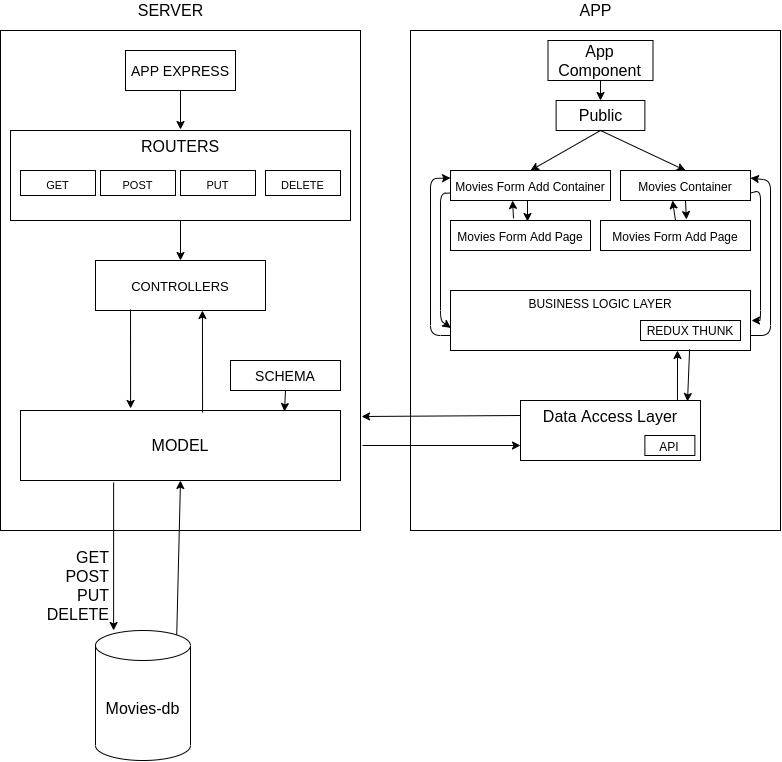

The diagram above was exported from draw.io. Its source (the exported page's mxGraphModel, read from the mxfile embedded in the PNG):
<mxGraphModel dx="1144" dy="645" grid="1" gridSize="10" guides="1" tooltips="1" connect="1" arrows="1" fold="1" page="1" pageScale="1" pageWidth="827" pageHeight="1169" math="0" shadow="0">
  <root>
    <mxCell id="0" />
    <mxCell id="1" parent="0" />
    <mxCell id="7g_FA7V_G8nsd-50A4bW-1" value="" style="rounded=0;whiteSpace=wrap;html=1;" vertex="1" parent="1">
      <mxGeometry x="40" y="40" width="360" height="500" as="geometry" />
    </mxCell>
    <mxCell id="7g_FA7V_G8nsd-50A4bW-2" value="" style="rounded=0;whiteSpace=wrap;html=1;" vertex="1" parent="1">
      <mxGeometry x="450" y="40" width="370" height="500" as="geometry" />
    </mxCell>
    <mxCell id="7g_FA7V_G8nsd-50A4bW-3" value="SERVER" style="text;html=1;align=center;verticalAlign=middle;resizable=0;points=[];autosize=1;fontSize=16;" vertex="1" parent="1">
      <mxGeometry x="170" y="10" width="80" height="20" as="geometry" />
    </mxCell>
    <mxCell id="7g_FA7V_G8nsd-50A4bW-4" value="APP" style="text;html=1;align=center;verticalAlign=middle;resizable=0;points=[];autosize=1;fontSize=16;" vertex="1" parent="1">
      <mxGeometry x="610" y="10" width="50" height="20" as="geometry" />
    </mxCell>
    <mxCell id="7g_FA7V_G8nsd-50A4bW-5" value="App Component" style="rounded=0;whiteSpace=wrap;html=1;fontSize=16;" vertex="1" parent="1">
      <mxGeometry x="587.5" y="50" width="105" height="40" as="geometry" />
    </mxCell>
    <mxCell id="7g_FA7V_G8nsd-50A4bW-6" value="Public" style="rounded=0;whiteSpace=wrap;html=1;fontSize=16;" vertex="1" parent="1">
      <mxGeometry x="595.63" y="110" width="88.75" height="30" as="geometry" />
    </mxCell>
    <mxCell id="7g_FA7V_G8nsd-50A4bW-7" value="" style="endArrow=classic;html=1;fontSize=16;exitX=0.5;exitY=1;exitDx=0;exitDy=0;entryX=0.5;entryY=0;entryDx=0;entryDy=0;" edge="1" parent="1" source="7g_FA7V_G8nsd-50A4bW-5" target="7g_FA7V_G8nsd-50A4bW-6">
      <mxGeometry width="50" height="50" relative="1" as="geometry">
        <mxPoint x="390" y="410" as="sourcePoint" />
        <mxPoint x="440" y="360" as="targetPoint" />
      </mxGeometry>
    </mxCell>
    <mxCell id="7g_FA7V_G8nsd-50A4bW-8" value="&lt;font style=&quot;font-size: 12px&quot;&gt;Movies Form Add Container&lt;/font&gt;" style="rounded=0;whiteSpace=wrap;html=1;fontSize=16;" vertex="1" parent="1">
      <mxGeometry x="490" y="180" width="160" height="30" as="geometry" />
    </mxCell>
    <mxCell id="7g_FA7V_G8nsd-50A4bW-9" value="&lt;font style=&quot;font-size: 12px&quot;&gt;Movies&lt;/font&gt;&lt;font style=&quot;font-size: 12px&quot;&gt;&amp;nbsp;Container&lt;/font&gt;" style="rounded=0;whiteSpace=wrap;html=1;fontSize=16;" vertex="1" parent="1">
      <mxGeometry x="660" y="180" width="130" height="30" as="geometry" />
    </mxCell>
    <mxCell id="7g_FA7V_G8nsd-50A4bW-10" value="" style="endArrow=classic;html=1;fontSize=16;exitX=0.5;exitY=1;exitDx=0;exitDy=0;entryX=0.5;entryY=0;entryDx=0;entryDy=0;" edge="1" parent="1" source="7g_FA7V_G8nsd-50A4bW-6" target="7g_FA7V_G8nsd-50A4bW-8">
      <mxGeometry width="50" height="50" relative="1" as="geometry">
        <mxPoint x="390" y="400" as="sourcePoint" />
        <mxPoint x="440" y="350" as="targetPoint" />
      </mxGeometry>
    </mxCell>
    <mxCell id="7g_FA7V_G8nsd-50A4bW-11" value="" style="endArrow=classic;html=1;fontSize=16;entryX=0.5;entryY=0;entryDx=0;entryDy=0;" edge="1" parent="1" target="7g_FA7V_G8nsd-50A4bW-9">
      <mxGeometry width="50" height="50" relative="1" as="geometry">
        <mxPoint x="640" y="140" as="sourcePoint" />
        <mxPoint x="440" y="350" as="targetPoint" />
      </mxGeometry>
    </mxCell>
    <mxCell id="7g_FA7V_G8nsd-50A4bW-12" value="Movies-db" style="shape=cylinder3;whiteSpace=wrap;html=1;boundedLbl=1;backgroundOutline=1;size=15;fontSize=16;" vertex="1" parent="1">
      <mxGeometry x="135" y="640" width="95" height="130" as="geometry" />
    </mxCell>
    <mxCell id="7g_FA7V_G8nsd-50A4bW-13" value="" style="endArrow=classic;html=1;fontSize=16;exitX=0.291;exitY=1.029;exitDx=0;exitDy=0;exitPerimeter=0;entryX=1.039;entryY=0.909;entryDx=0;entryDy=0;entryPerimeter=0;" edge="1" parent="1" source="7g_FA7V_G8nsd-50A4bW-31" target="7g_FA7V_G8nsd-50A4bW-17">
      <mxGeometry width="50" height="50" relative="1" as="geometry">
        <mxPoint x="390" y="830" as="sourcePoint" />
        <mxPoint x="154" y="830" as="targetPoint" />
      </mxGeometry>
    </mxCell>
    <mxCell id="7g_FA7V_G8nsd-50A4bW-16" value="" style="endArrow=classic;html=1;fontSize=16;exitX=0.855;exitY=0;exitDx=0;exitDy=4.35;exitPerimeter=0;entryX=0.5;entryY=1;entryDx=0;entryDy=0;" edge="1" parent="1" source="7g_FA7V_G8nsd-50A4bW-12" target="7g_FA7V_G8nsd-50A4bW-31">
      <mxGeometry width="50" height="50" relative="1" as="geometry">
        <mxPoint x="390" y="830" as="sourcePoint" />
        <mxPoint x="440" y="780" as="targetPoint" />
      </mxGeometry>
    </mxCell>
    <mxCell id="7g_FA7V_G8nsd-50A4bW-17" value="&lt;p style=&quot;line-height: 120%&quot;&gt;GET&lt;br&gt;POST&lt;br&gt;PUT&lt;br&gt;DELETE&lt;/p&gt;" style="text;html=1;align=right;verticalAlign=middle;resizable=0;points=[];autosize=1;fontSize=16;" vertex="1" parent="1">
      <mxGeometry x="70" y="540" width="80" height="110" as="geometry" />
    </mxCell>
    <mxCell id="7g_FA7V_G8nsd-50A4bW-18" value="&lt;font style=&quot;font-size: 14px&quot;&gt;APP EXPRESS&lt;/font&gt;" style="rounded=0;whiteSpace=wrap;html=1;fontSize=16;align=center;" vertex="1" parent="1">
      <mxGeometry x="165" y="60" width="110" height="40" as="geometry" />
    </mxCell>
    <mxCell id="7g_FA7V_G8nsd-50A4bW-19" value="ROUTERS" style="rounded=0;whiteSpace=wrap;html=1;fontSize=16;align=center;verticalAlign=top;" vertex="1" parent="1">
      <mxGeometry x="50" y="140" width="340" height="90" as="geometry" />
    </mxCell>
    <mxCell id="7g_FA7V_G8nsd-50A4bW-20" value="" style="endArrow=classic;html=1;fontSize=16;exitX=0.5;exitY=1;exitDx=0;exitDy=0;" edge="1" parent="1" source="7g_FA7V_G8nsd-50A4bW-18">
      <mxGeometry width="50" height="50" relative="1" as="geometry">
        <mxPoint x="390" y="300" as="sourcePoint" />
        <mxPoint x="220" y="139" as="targetPoint" />
      </mxGeometry>
    </mxCell>
    <mxCell id="7g_FA7V_G8nsd-50A4bW-21" value="&lt;font style=&quot;font-size: 11px&quot;&gt;GET&lt;/font&gt;" style="rounded=0;whiteSpace=wrap;html=1;fontSize=16;align=center;" vertex="1" parent="1">
      <mxGeometry x="60" y="180" width="75" height="25" as="geometry" />
    </mxCell>
    <mxCell id="7g_FA7V_G8nsd-50A4bW-25" value="&lt;font style=&quot;font-size: 11px&quot;&gt;POST&lt;/font&gt;" style="rounded=0;whiteSpace=wrap;html=1;fontSize=16;align=center;" vertex="1" parent="1">
      <mxGeometry x="140" y="180" width="75" height="25" as="geometry" />
    </mxCell>
    <mxCell id="7g_FA7V_G8nsd-50A4bW-26" value="&lt;font style=&quot;font-size: 11px&quot;&gt;PUT&lt;/font&gt;" style="rounded=0;whiteSpace=wrap;html=1;fontSize=16;align=center;" vertex="1" parent="1">
      <mxGeometry x="220" y="180" width="75" height="25" as="geometry" />
    </mxCell>
    <mxCell id="7g_FA7V_G8nsd-50A4bW-27" value="&lt;font style=&quot;font-size: 11px&quot;&gt;DELETE&lt;/font&gt;" style="rounded=0;whiteSpace=wrap;html=1;fontSize=16;align=center;" vertex="1" parent="1">
      <mxGeometry x="305" y="180" width="75" height="25" as="geometry" />
    </mxCell>
    <mxCell id="7g_FA7V_G8nsd-50A4bW-28" value="&lt;font style=&quot;font-size: 13px&quot;&gt;CONTROLLERS&lt;/font&gt;" style="rounded=0;whiteSpace=wrap;html=1;fontSize=16;align=center;" vertex="1" parent="1">
      <mxGeometry x="135" y="270" width="170" height="50" as="geometry" />
    </mxCell>
    <mxCell id="7g_FA7V_G8nsd-50A4bW-29" value="" style="endArrow=classic;html=1;fontSize=16;exitX=0.5;exitY=1;exitDx=0;exitDy=0;entryX=0.5;entryY=0;entryDx=0;entryDy=0;" edge="1" parent="1" source="7g_FA7V_G8nsd-50A4bW-19" target="7g_FA7V_G8nsd-50A4bW-28">
      <mxGeometry width="50" height="50" relative="1" as="geometry">
        <mxPoint x="390" y="300" as="sourcePoint" />
        <mxPoint x="440" y="250" as="targetPoint" />
      </mxGeometry>
    </mxCell>
    <mxCell id="7g_FA7V_G8nsd-50A4bW-31" value="MODEL" style="rounded=0;whiteSpace=wrap;html=1;fontSize=16;align=center;" vertex="1" parent="1">
      <mxGeometry x="60" y="420" width="320" height="70" as="geometry" />
    </mxCell>
    <mxCell id="7g_FA7V_G8nsd-50A4bW-32" value="&lt;font style=&quot;font-size: 14px&quot;&gt;SCHEMA&lt;/font&gt;" style="rounded=0;whiteSpace=wrap;html=1;fontSize=16;align=center;" vertex="1" parent="1">
      <mxGeometry x="270" y="370" width="110" height="30" as="geometry" />
    </mxCell>
    <mxCell id="7g_FA7V_G8nsd-50A4bW-33" value="" style="endArrow=classic;html=1;fontSize=16;exitX=0.5;exitY=1;exitDx=0;exitDy=0;entryX=0.825;entryY=0.014;entryDx=0;entryDy=0;entryPerimeter=0;" edge="1" parent="1" source="7g_FA7V_G8nsd-50A4bW-32" target="7g_FA7V_G8nsd-50A4bW-31">
      <mxGeometry width="50" height="50" relative="1" as="geometry">
        <mxPoint x="390" y="460" as="sourcePoint" />
        <mxPoint x="440" y="410" as="targetPoint" />
      </mxGeometry>
    </mxCell>
    <mxCell id="7g_FA7V_G8nsd-50A4bW-35" value="" style="endArrow=classic;html=1;fontSize=16;exitX=0.206;exitY=0.98;exitDx=0;exitDy=0;exitPerimeter=0;entryX=0.344;entryY=-0.029;entryDx=0;entryDy=0;entryPerimeter=0;" edge="1" parent="1" source="7g_FA7V_G8nsd-50A4bW-28" target="7g_FA7V_G8nsd-50A4bW-31">
      <mxGeometry width="50" height="50" relative="1" as="geometry">
        <mxPoint x="390" y="410" as="sourcePoint" />
        <mxPoint x="440" y="360" as="targetPoint" />
      </mxGeometry>
    </mxCell>
    <mxCell id="7g_FA7V_G8nsd-50A4bW-36" value="" style="endArrow=classic;html=1;fontSize=16;entryX=0.629;entryY=1;entryDx=0;entryDy=0;entryPerimeter=0;exitX=0.569;exitY=0.029;exitDx=0;exitDy=0;exitPerimeter=0;" edge="1" parent="1" source="7g_FA7V_G8nsd-50A4bW-31" target="7g_FA7V_G8nsd-50A4bW-28">
      <mxGeometry width="50" height="50" relative="1" as="geometry">
        <mxPoint x="390" y="410" as="sourcePoint" />
        <mxPoint x="440" y="360" as="targetPoint" />
      </mxGeometry>
    </mxCell>
    <mxCell id="7g_FA7V_G8nsd-50A4bW-38" value="" style="endArrow=classic;html=1;fontSize=16;exitX=0;exitY=0.25;exitDx=0;exitDy=0;entryX=1.003;entryY=0.772;entryDx=0;entryDy=0;entryPerimeter=0;" edge="1" parent="1" source="7g_FA7V_G8nsd-50A4bW-44" target="7g_FA7V_G8nsd-50A4bW-1">
      <mxGeometry width="50" height="50" relative="1" as="geometry">
        <mxPoint x="390" y="360" as="sourcePoint" />
        <mxPoint x="440" y="310" as="targetPoint" />
      </mxGeometry>
    </mxCell>
    <mxCell id="7g_FA7V_G8nsd-50A4bW-39" value="" style="endArrow=classic;html=1;fontSize=16;entryX=0;entryY=0.75;entryDx=0;entryDy=0;" edge="1" parent="1" target="7g_FA7V_G8nsd-50A4bW-44">
      <mxGeometry width="50" height="50" relative="1" as="geometry">
        <mxPoint x="402" y="455" as="sourcePoint" />
        <mxPoint x="440" y="310" as="targetPoint" />
        <Array as="points" />
      </mxGeometry>
    </mxCell>
    <mxCell id="7g_FA7V_G8nsd-50A4bW-40" value="&lt;font style=&quot;font-size: 12px&quot;&gt;Movies Form Add Page&lt;/font&gt;" style="rounded=0;whiteSpace=wrap;html=1;fontSize=16;align=center;" vertex="1" parent="1">
      <mxGeometry x="490" y="230" width="140" height="30" as="geometry" />
    </mxCell>
    <mxCell id="7g_FA7V_G8nsd-50A4bW-41" value="&lt;font style=&quot;font-size: 12px&quot;&gt;Movies Form Add Page&lt;/font&gt;" style="rounded=0;whiteSpace=wrap;html=1;fontSize=16;align=center;" vertex="1" parent="1">
      <mxGeometry x="640" y="230" width="150" height="30" as="geometry" />
    </mxCell>
    <mxCell id="7g_FA7V_G8nsd-50A4bW-42" value="" style="endArrow=classic;html=1;fontSize=16;entryX=0.55;entryY=0.033;entryDx=0;entryDy=0;entryPerimeter=0;" edge="1" parent="1" target="7g_FA7V_G8nsd-50A4bW-40">
      <mxGeometry width="50" height="50" relative="1" as="geometry">
        <mxPoint x="567" y="210" as="sourcePoint" />
        <mxPoint x="572" y="227" as="targetPoint" />
      </mxGeometry>
    </mxCell>
    <mxCell id="7g_FA7V_G8nsd-50A4bW-43" value="" style="endArrow=classic;html=1;fontSize=16;exitX=0.5;exitY=1;exitDx=0;exitDy=0;entryX=0.573;entryY=-0.033;entryDx=0;entryDy=0;entryPerimeter=0;" edge="1" parent="1" source="7g_FA7V_G8nsd-50A4bW-9" target="7g_FA7V_G8nsd-50A4bW-41">
      <mxGeometry width="50" height="50" relative="1" as="geometry">
        <mxPoint x="390" y="510" as="sourcePoint" />
        <mxPoint x="440" y="460" as="targetPoint" />
      </mxGeometry>
    </mxCell>
    <mxCell id="7g_FA7V_G8nsd-50A4bW-44" value="Data Access Layer" style="rounded=0;whiteSpace=wrap;html=1;fontSize=16;align=center;verticalAlign=top;" vertex="1" parent="1">
      <mxGeometry x="560" y="410" width="180" height="60" as="geometry" />
    </mxCell>
    <mxCell id="7g_FA7V_G8nsd-50A4bW-45" value="&lt;font style=&quot;font-size: 12px&quot;&gt;API&lt;/font&gt;" style="rounded=0;whiteSpace=wrap;html=1;fontSize=16;align=center;" vertex="1" parent="1">
      <mxGeometry x="684.38" y="445" width="50" height="20" as="geometry" />
    </mxCell>
    <mxCell id="7g_FA7V_G8nsd-50A4bW-46" value="BUSINESS LOGIC LAYER" style="rounded=0;whiteSpace=wrap;html=1;fontSize=12;align=center;verticalAlign=top;" vertex="1" parent="1">
      <mxGeometry x="490" y="300" width="300" height="60" as="geometry" />
    </mxCell>
    <mxCell id="7g_FA7V_G8nsd-50A4bW-48" value="REDUX THUNK" style="rounded=0;whiteSpace=wrap;html=1;fontSize=12;align=center;" vertex="1" parent="1">
      <mxGeometry x="680" y="330" width="100" height="20" as="geometry" />
    </mxCell>
    <mxCell id="7g_FA7V_G8nsd-50A4bW-51" value="" style="endArrow=classic;html=1;fontSize=12;exitX=0.797;exitY=0.983;exitDx=0;exitDy=0;exitPerimeter=0;" edge="1" parent="1" source="7g_FA7V_G8nsd-50A4bW-46">
      <mxGeometry width="50" height="50" relative="1" as="geometry">
        <mxPoint x="390" y="430" as="sourcePoint" />
        <mxPoint x="727" y="411" as="targetPoint" />
      </mxGeometry>
    </mxCell>
    <mxCell id="7g_FA7V_G8nsd-50A4bW-52" value="" style="endArrow=classic;html=1;fontSize=12;exitX=0.872;exitY=0;exitDx=0;exitDy=0;exitPerimeter=0;" edge="1" parent="1" source="7g_FA7V_G8nsd-50A4bW-44">
      <mxGeometry width="50" height="50" relative="1" as="geometry">
        <mxPoint x="390" y="430" as="sourcePoint" />
        <mxPoint x="717" y="360" as="targetPoint" />
      </mxGeometry>
    </mxCell>
    <mxCell id="7g_FA7V_G8nsd-50A4bW-56" value="" style="endArrow=classic;html=1;fontSize=12;exitX=0.45;exitY=-0.067;exitDx=0;exitDy=0;exitPerimeter=0;entryX=0.388;entryY=1;entryDx=0;entryDy=0;entryPerimeter=0;" edge="1" parent="1" source="7g_FA7V_G8nsd-50A4bW-40" target="7g_FA7V_G8nsd-50A4bW-8">
      <mxGeometry width="50" height="50" relative="1" as="geometry">
        <mxPoint x="390" y="430" as="sourcePoint" />
        <mxPoint x="440" y="380" as="targetPoint" />
      </mxGeometry>
    </mxCell>
    <mxCell id="7g_FA7V_G8nsd-50A4bW-57" value="" style="endArrow=classic;html=1;fontSize=12;exitX=0.5;exitY=0;exitDx=0;exitDy=0;entryX=0.4;entryY=1;entryDx=0;entryDy=0;entryPerimeter=0;" edge="1" parent="1" source="7g_FA7V_G8nsd-50A4bW-41" target="7g_FA7V_G8nsd-50A4bW-9">
      <mxGeometry width="50" height="50" relative="1" as="geometry">
        <mxPoint x="390" y="430" as="sourcePoint" />
        <mxPoint x="440" y="380" as="targetPoint" />
      </mxGeometry>
    </mxCell>
    <mxCell id="7g_FA7V_G8nsd-50A4bW-59" value="" style="endArrow=classic;html=1;fontSize=12;entryX=0;entryY=0.25;entryDx=0;entryDy=0;exitX=0;exitY=0.75;exitDx=0;exitDy=0;" edge="1" parent="1" source="7g_FA7V_G8nsd-50A4bW-46" target="7g_FA7V_G8nsd-50A4bW-8">
      <mxGeometry width="50" height="50" relative="1" as="geometry">
        <mxPoint x="390" y="430" as="sourcePoint" />
        <mxPoint x="440" y="380" as="targetPoint" />
        <Array as="points">
          <mxPoint x="470" y="345" />
          <mxPoint x="470" y="188" />
        </Array>
      </mxGeometry>
    </mxCell>
    <mxCell id="7g_FA7V_G8nsd-50A4bW-60" value="" style="endArrow=classic;html=1;fontSize=12;exitX=1;exitY=0.75;exitDx=0;exitDy=0;entryX=1;entryY=0.25;entryDx=0;entryDy=0;" edge="1" parent="1" source="7g_FA7V_G8nsd-50A4bW-46" target="7g_FA7V_G8nsd-50A4bW-9">
      <mxGeometry width="50" height="50" relative="1" as="geometry">
        <mxPoint x="500" y="340" as="sourcePoint" />
        <mxPoint x="790" y="200" as="targetPoint" />
        <Array as="points">
          <mxPoint x="810" y="345" />
          <mxPoint x="810" y="190" />
        </Array>
      </mxGeometry>
    </mxCell>
    <mxCell id="7g_FA7V_G8nsd-50A4bW-61" value="" style="endArrow=classic;html=1;fontSize=12;exitX=1;exitY=0.75;exitDx=0;exitDy=0;" edge="1" parent="1" source="7g_FA7V_G8nsd-50A4bW-9">
      <mxGeometry width="50" height="50" relative="1" as="geometry">
        <mxPoint x="500" y="340" as="sourcePoint" />
        <mxPoint x="791" y="330" as="targetPoint" />
        <Array as="points">
          <mxPoint x="800" y="200" />
          <mxPoint x="800" y="330" />
        </Array>
      </mxGeometry>
    </mxCell>
    <mxCell id="7g_FA7V_G8nsd-50A4bW-62" value="" style="endArrow=classic;html=1;fontSize=12;entryX=0.001;entryY=0.624;entryDx=0;entryDy=0;exitX=0;exitY=0.75;exitDx=0;exitDy=0;entryPerimeter=0;" edge="1" parent="1" source="7g_FA7V_G8nsd-50A4bW-8" target="7g_FA7V_G8nsd-50A4bW-46">
      <mxGeometry width="50" height="50" relative="1" as="geometry">
        <mxPoint x="800" y="212.5" as="sourcePoint" />
        <mxPoint x="800.8999999999999" y="346.30000000000007" as="targetPoint" />
        <Array as="points">
          <mxPoint x="480" y="203" />
          <mxPoint x="480" y="330" />
        </Array>
      </mxGeometry>
    </mxCell>
  </root>
</mxGraphModel>